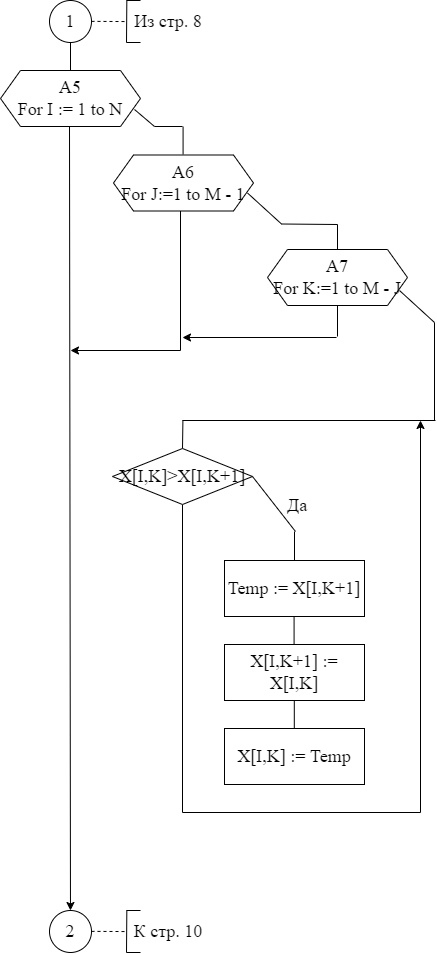

The diagram above was exported from draw.io. Its source (the exported page's mxGraphModel, read from the mxfile embedded in the PNG):
<mxGraphModel dx="427" dy="631" grid="1" gridSize="14" guides="1" tooltips="1" connect="1" arrows="1" fold="1" page="1" pageScale="1" pageWidth="827" pageHeight="1169" math="0" shadow="0">
  <root>
    <mxCell id="0" />
    <mxCell id="1" parent="0" />
    <mxCell id="rnhRpeJXhlQQacCMqh-E-20" value="2" style="ellipse;whiteSpace=wrap;html=1;aspect=fixed;fontFamily=Times New Roman;fontSize=18;strokeColor=default;strokeWidth=1;" parent="1" vertex="1">
      <mxGeometry x="413" y="1064" width="42" height="42" as="geometry" />
    </mxCell>
    <mxCell id="rnhRpeJXhlQQacCMqh-E-21" value="" style="endArrow=none;html=1;rounded=0;fontFamily=Times New Roman;fontSize=18;entryX=0.5;entryY=1;entryDx=0;entryDy=0;" parent="1" target="oMZem23N9KxPs4hryC8c-1" edge="1">
      <mxGeometry width="50" height="50" relative="1" as="geometry">
        <mxPoint x="434" y="224" as="sourcePoint" />
        <mxPoint x="433.76" y="200" as="targetPoint" />
      </mxGeometry>
    </mxCell>
    <mxCell id="oMZem23N9KxPs4hryC8c-1" value="1" style="ellipse;whiteSpace=wrap;html=1;aspect=fixed;fontFamily=Times New Roman;fontSize=18;strokeColor=default;strokeWidth=1;" parent="1" vertex="1">
      <mxGeometry x="413" y="154" width="42" height="42" as="geometry" />
    </mxCell>
    <mxCell id="oMZem23N9KxPs4hryC8c-4" value="" style="endArrow=none;dashed=1;html=1;rounded=0;fontFamily=Times New Roman;fontSize=18;" parent="1" edge="1">
      <mxGeometry width="50" height="50" relative="1" as="geometry">
        <mxPoint x="455" y="174.86000000000007" as="sourcePoint" />
        <mxPoint x="490" y="175.06" as="targetPoint" />
      </mxGeometry>
    </mxCell>
    <mxCell id="oMZem23N9KxPs4hryC8c-5" value="" style="endArrow=none;html=1;rounded=0;fontFamily=Times New Roman;fontSize=18;" parent="1" edge="1">
      <mxGeometry width="50" height="50" relative="1" as="geometry">
        <mxPoint x="490" y="196" as="sourcePoint" />
        <mxPoint x="490.3299999999999" y="154" as="targetPoint" />
      </mxGeometry>
    </mxCell>
    <mxCell id="oMZem23N9KxPs4hryC8c-6" value="" style="endArrow=none;html=1;rounded=0;fontFamily=Times New Roman;fontSize=18;" parent="1" edge="1">
      <mxGeometry width="50" height="50" relative="1" as="geometry">
        <mxPoint x="490" y="196" as="sourcePoint" />
        <mxPoint x="504" y="196" as="targetPoint" />
      </mxGeometry>
    </mxCell>
    <mxCell id="oMZem23N9KxPs4hryC8c-7" value="" style="endArrow=none;html=1;rounded=0;fontFamily=Times New Roman;fontSize=18;" parent="1" edge="1">
      <mxGeometry width="50" height="50" relative="1" as="geometry">
        <mxPoint x="490" y="154" as="sourcePoint" />
        <mxPoint x="504" y="154" as="targetPoint" />
      </mxGeometry>
    </mxCell>
    <mxCell id="oMZem23N9KxPs4hryC8c-8" value="Из стр. 8" style="text;html=1;strokeColor=none;fillColor=none;align=center;verticalAlign=middle;whiteSpace=wrap;rounded=0;fontFamily=Times New Roman;fontSize=18;" parent="1" vertex="1">
      <mxGeometry x="490" y="154" width="84" height="42" as="geometry" />
    </mxCell>
    <mxCell id="oMZem23N9KxPs4hryC8c-9" value="" style="endArrow=none;dashed=1;html=1;rounded=0;fontFamily=Times New Roman;fontSize=18;" parent="1" edge="1">
      <mxGeometry width="50" height="50" relative="1" as="geometry">
        <mxPoint x="455" y="1084.8600000000001" as="sourcePoint" />
        <mxPoint x="490" y="1085.06" as="targetPoint" />
      </mxGeometry>
    </mxCell>
    <mxCell id="oMZem23N9KxPs4hryC8c-10" value="" style="endArrow=none;html=1;rounded=0;fontFamily=Times New Roman;fontSize=18;" parent="1" edge="1">
      <mxGeometry width="50" height="50" relative="1" as="geometry">
        <mxPoint x="490" y="1106" as="sourcePoint" />
        <mxPoint x="490.3299999999999" y="1064" as="targetPoint" />
      </mxGeometry>
    </mxCell>
    <mxCell id="oMZem23N9KxPs4hryC8c-11" value="" style="endArrow=none;html=1;rounded=0;fontFamily=Times New Roman;fontSize=18;" parent="1" edge="1">
      <mxGeometry width="50" height="50" relative="1" as="geometry">
        <mxPoint x="490" y="1106" as="sourcePoint" />
        <mxPoint x="504" y="1106" as="targetPoint" />
      </mxGeometry>
    </mxCell>
    <mxCell id="oMZem23N9KxPs4hryC8c-12" value="" style="endArrow=none;html=1;rounded=0;fontFamily=Times New Roman;fontSize=18;" parent="1" edge="1">
      <mxGeometry width="50" height="50" relative="1" as="geometry">
        <mxPoint x="490" y="1064" as="sourcePoint" />
        <mxPoint x="504" y="1064" as="targetPoint" />
      </mxGeometry>
    </mxCell>
    <mxCell id="oMZem23N9KxPs4hryC8c-13" value="К стр. 10" style="text;html=1;strokeColor=none;fillColor=none;align=center;verticalAlign=middle;whiteSpace=wrap;rounded=0;fontFamily=Times New Roman;fontSize=18;" parent="1" vertex="1">
      <mxGeometry x="490" y="1064" width="84" height="42" as="geometry" />
    </mxCell>
    <mxCell id="-Lzji8di7iINMV_L6RZ6-1" value="&lt;font style=&quot;font-size: 18px&quot; face=&quot;Times New Roman&quot;&gt;А5&lt;br&gt;For I := 1 to N&lt;br&gt;&lt;/font&gt;" style="shape=hexagon;perimeter=hexagonPerimeter2;whiteSpace=wrap;html=1;fixedSize=1;" parent="1" vertex="1">
      <mxGeometry x="364" y="224" width="140" height="56" as="geometry" />
    </mxCell>
    <mxCell id="-Lzji8di7iINMV_L6RZ6-2" value="" style="endArrow=none;html=1;rounded=0;fontFamily=Times New Roman;fontSize=18;" parent="1" edge="1">
      <mxGeometry width="50" height="50" relative="1" as="geometry">
        <mxPoint x="498" y="263" as="sourcePoint" />
        <mxPoint x="518" y="280" as="targetPoint" />
      </mxGeometry>
    </mxCell>
    <mxCell id="-Lzji8di7iINMV_L6RZ6-3" value="" style="endArrow=none;html=1;rounded=0;fontFamily=Times New Roman;fontSize=18;" parent="1" edge="1">
      <mxGeometry width="50" height="50" relative="1" as="geometry">
        <mxPoint x="518" y="280" as="sourcePoint" />
        <mxPoint x="546" y="280" as="targetPoint" />
      </mxGeometry>
    </mxCell>
    <mxCell id="-Lzji8di7iINMV_L6RZ6-4" value="" style="endArrow=none;html=1;rounded=0;fontFamily=Times New Roman;fontSize=18;" parent="1" edge="1">
      <mxGeometry width="50" height="50" relative="1" as="geometry">
        <mxPoint x="546.5799999999999" y="308" as="sourcePoint" />
        <mxPoint x="546.5799999999999" y="280" as="targetPoint" />
      </mxGeometry>
    </mxCell>
    <mxCell id="-Lzji8di7iINMV_L6RZ6-5" value="&lt;font style=&quot;font-size: 18px&quot; face=&quot;Times New Roman&quot;&gt;А6&lt;br&gt;For J:=1 to M - 1&lt;br&gt;&lt;/font&gt;" style="shape=hexagon;perimeter=hexagonPerimeter2;whiteSpace=wrap;html=1;fixedSize=1;" parent="1" vertex="1">
      <mxGeometry x="477" y="308.5" width="140" height="56" as="geometry" />
    </mxCell>
    <mxCell id="-Lzji8di7iINMV_L6RZ6-6" value="" style="endArrow=none;html=1;rounded=0;fontFamily=Times New Roman;fontSize=18;" parent="1" edge="1">
      <mxGeometry width="50" height="50" relative="1" as="geometry">
        <mxPoint x="611" y="346.5" as="sourcePoint" />
        <mxPoint x="645" y="377.5" as="targetPoint" />
      </mxGeometry>
    </mxCell>
    <mxCell id="-Lzji8di7iINMV_L6RZ6-7" value="" style="endArrow=none;html=1;rounded=0;fontFamily=Times New Roman;fontSize=18;" parent="1" edge="1">
      <mxGeometry width="50" height="50" relative="1" as="geometry">
        <mxPoint x="645" y="377.5" as="sourcePoint" />
        <mxPoint x="701" y="378" as="targetPoint" />
      </mxGeometry>
    </mxCell>
    <mxCell id="-Lzji8di7iINMV_L6RZ6-8" value="" style="endArrow=none;html=1;rounded=0;fontFamily=Times New Roman;fontSize=18;" parent="1" edge="1">
      <mxGeometry width="50" height="50" relative="1" as="geometry">
        <mxPoint x="701" y="404" as="sourcePoint" />
        <mxPoint x="701" y="378" as="targetPoint" />
      </mxGeometry>
    </mxCell>
    <mxCell id="-Lzji8di7iINMV_L6RZ6-21" value="&lt;font style=&quot;font-size: 18px&quot; face=&quot;Times New Roman&quot;&gt;А7&lt;br&gt;For K:=1 to M - J&lt;br&gt;&lt;/font&gt;" style="shape=hexagon;perimeter=hexagonPerimeter2;whiteSpace=wrap;html=1;fixedSize=1;" parent="1" vertex="1">
      <mxGeometry x="631" y="403" width="140" height="56" as="geometry" />
    </mxCell>
    <mxCell id="w_PFId8Vlt70cnkUDa5Z-3" value="" style="endArrow=none;html=1;rounded=0;fontFamily=Times New Roman;fontSize=18;" parent="1" edge="1">
      <mxGeometry width="50" height="50" relative="1" as="geometry">
        <mxPoint x="798" y="574" as="sourcePoint" />
        <mxPoint x="798" y="476" as="targetPoint" />
      </mxGeometry>
    </mxCell>
    <mxCell id="w_PFId8Vlt70cnkUDa5Z-4" value="" style="endArrow=none;html=1;rounded=0;fontFamily=Times New Roman;fontSize=18;" parent="1" edge="1">
      <mxGeometry width="50" height="50" relative="1" as="geometry">
        <mxPoint x="546" y="574" as="sourcePoint" />
        <mxPoint x="799" y="574" as="targetPoint" />
      </mxGeometry>
    </mxCell>
    <mxCell id="w_PFId8Vlt70cnkUDa5Z-5" value="" style="endArrow=none;html=1;rounded=0;fontFamily=Times New Roman;fontSize=18;" parent="1" edge="1">
      <mxGeometry width="50" height="50" relative="1" as="geometry">
        <mxPoint x="546" y="602" as="sourcePoint" />
        <mxPoint x="546.4100000000001" y="574" as="targetPoint" />
      </mxGeometry>
    </mxCell>
    <mxCell id="w_PFId8Vlt70cnkUDa5Z-45" style="edgeStyle=orthogonalEdgeStyle;rounded=0;orthogonalLoop=1;jettySize=auto;html=1;exitX=0.5;exitY=1;exitDx=0;exitDy=0;fontFamily=Times New Roman;fontSize=18;" parent="1" source="w_PFId8Vlt70cnkUDa5Z-6" edge="1">
      <mxGeometry relative="1" as="geometry">
        <mxPoint x="784" y="574" as="targetPoint" />
        <Array as="points">
          <mxPoint x="546" y="966" />
          <mxPoint x="784" y="966" />
        </Array>
      </mxGeometry>
    </mxCell>
    <mxCell id="w_PFId8Vlt70cnkUDa5Z-6" value="X[I,K]&amp;gt;X[I,K+1]" style="rhombus;whiteSpace=wrap;html=1;fontFamily=Times New Roman;fontSize=18;" parent="1" vertex="1">
      <mxGeometry x="476" y="602" width="140" height="56" as="geometry" />
    </mxCell>
    <mxCell id="w_PFId8Vlt70cnkUDa5Z-9" value="" style="endArrow=none;html=1;rounded=0;fontFamily=Times New Roman;fontSize=18;exitX=1;exitY=0.5;exitDx=0;exitDy=0;" parent="1" source="w_PFId8Vlt70cnkUDa5Z-6" edge="1">
      <mxGeometry width="50" height="50" relative="1" as="geometry">
        <mxPoint x="617" y="685" as="sourcePoint" />
        <mxPoint x="659" y="685" as="targetPoint" />
      </mxGeometry>
    </mxCell>
    <mxCell id="w_PFId8Vlt70cnkUDa5Z-10" value="" style="endArrow=none;html=1;rounded=0;fontFamily=Times New Roman;fontSize=18;exitX=1;exitY=0.5;exitDx=0;exitDy=0;" parent="1" edge="1">
      <mxGeometry width="50" height="50" relative="1" as="geometry">
        <mxPoint x="658" y="685" as="sourcePoint" />
        <mxPoint x="658" y="714" as="targetPoint" />
      </mxGeometry>
    </mxCell>
    <mxCell id="w_PFId8Vlt70cnkUDa5Z-11" value="&lt;font face=&quot;times new roman, serif&quot;&gt;Temp := X[I,K+1]&lt;/font&gt;" style="rounded=0;whiteSpace=wrap;html=1;fontFamily=Times New Roman;fontSize=18;" parent="1" vertex="1">
      <mxGeometry x="588" y="714" width="140" height="56" as="geometry" />
    </mxCell>
    <mxCell id="w_PFId8Vlt70cnkUDa5Z-12" value="&lt;font face=&quot;times new roman, serif&quot;&gt;X[I,K] := Temp&lt;/font&gt;" style="rounded=0;whiteSpace=wrap;html=1;fontFamily=Times New Roman;fontSize=18;" parent="1" vertex="1">
      <mxGeometry x="588" y="882" width="140" height="56" as="geometry" />
    </mxCell>
    <mxCell id="w_PFId8Vlt70cnkUDa5Z-13" value="" style="endArrow=none;html=1;rounded=0;fontFamily=Times New Roman;fontSize=18;" parent="1" edge="1">
      <mxGeometry width="50" height="50" relative="1" as="geometry">
        <mxPoint x="657.8" y="882" as="sourcePoint" />
        <mxPoint x="657.8" y="853.9999999999998" as="targetPoint" />
      </mxGeometry>
    </mxCell>
    <mxCell id="w_PFId8Vlt70cnkUDa5Z-14" value="&lt;font face=&quot;times new roman, serif&quot;&gt;X[I,K+1] := X[I,K]&lt;/font&gt;" style="rounded=0;whiteSpace=wrap;html=1;fontFamily=Times New Roman;fontSize=18;" parent="1" vertex="1">
      <mxGeometry x="588" y="798" width="140" height="56" as="geometry" />
    </mxCell>
    <mxCell id="w_PFId8Vlt70cnkUDa5Z-15" value="" style="endArrow=none;html=1;rounded=0;fontFamily=Times New Roman;fontSize=18;" parent="1" edge="1">
      <mxGeometry width="50" height="50" relative="1" as="geometry">
        <mxPoint x="657.5799999999999" y="798" as="sourcePoint" />
        <mxPoint x="657.5799999999999" y="770" as="targetPoint" />
      </mxGeometry>
    </mxCell>
    <mxCell id="w_PFId8Vlt70cnkUDa5Z-21" value="Да" style="text;html=1;strokeColor=none;fillColor=none;align=center;verticalAlign=middle;whiteSpace=wrap;rounded=0;fontFamily=Times New Roman;fontSize=18;" parent="1" vertex="1">
      <mxGeometry x="631" y="644" width="60" height="30" as="geometry" />
    </mxCell>
    <mxCell id="w_PFId8Vlt70cnkUDa5Z-35" value="" style="endArrow=none;html=1;rounded=0;fontFamily=Times New Roman;fontSize=18;entryX=0.5;entryY=1;entryDx=0;entryDy=0;" parent="1" target="-Lzji8di7iINMV_L6RZ6-21" edge="1">
      <mxGeometry width="50" height="50" relative="1" as="geometry">
        <mxPoint x="701" y="490" as="sourcePoint" />
        <mxPoint x="672" y="504" as="targetPoint" />
      </mxGeometry>
    </mxCell>
    <mxCell id="w_PFId8Vlt70cnkUDa5Z-36" value="" style="endArrow=classic;html=1;rounded=0;fontFamily=Times New Roman;fontSize=18;" parent="1" edge="1">
      <mxGeometry width="50" height="50" relative="1" as="geometry">
        <mxPoint x="700" y="491" as="sourcePoint" />
        <mxPoint x="546" y="491" as="targetPoint" />
      </mxGeometry>
    </mxCell>
    <mxCell id="w_PFId8Vlt70cnkUDa5Z-37" value="" style="endArrow=none;html=1;rounded=0;fontFamily=Times New Roman;fontSize=18;" parent="1" edge="1">
      <mxGeometry width="50" height="50" relative="1" as="geometry">
        <mxPoint x="544" y="504" as="sourcePoint" />
        <mxPoint x="544" y="364.5" as="targetPoint" />
      </mxGeometry>
    </mxCell>
    <mxCell id="w_PFId8Vlt70cnkUDa5Z-38" value="" style="endArrow=classic;html=1;rounded=0;fontFamily=Times New Roman;fontSize=18;" parent="1" edge="1">
      <mxGeometry width="50" height="50" relative="1" as="geometry">
        <mxPoint x="544" y="504" as="sourcePoint" />
        <mxPoint x="434" y="504" as="targetPoint" />
      </mxGeometry>
    </mxCell>
    <mxCell id="w_PFId8Vlt70cnkUDa5Z-43" value="" style="endArrow=classic;html=1;rounded=0;fontFamily=Times New Roman;fontSize=18;" parent="1" target="rnhRpeJXhlQQacCMqh-E-20" edge="1">
      <mxGeometry width="50" height="50" relative="1" as="geometry">
        <mxPoint x="433" y="280" as="sourcePoint" />
        <mxPoint x="483" y="230" as="targetPoint" />
      </mxGeometry>
    </mxCell>
    <mxCell id="D0DztfE6BqP9TtoSruBC-1" value="" style="endArrow=none;html=1;rounded=0;fontFamily=Times New Roman;fontSize=18;" edge="1" parent="1">
      <mxGeometry width="50" height="50" relative="1" as="geometry">
        <mxPoint x="763" y="444" as="sourcePoint" />
        <mxPoint x="798" y="476" as="targetPoint" />
      </mxGeometry>
    </mxCell>
  </root>
</mxGraphModel>